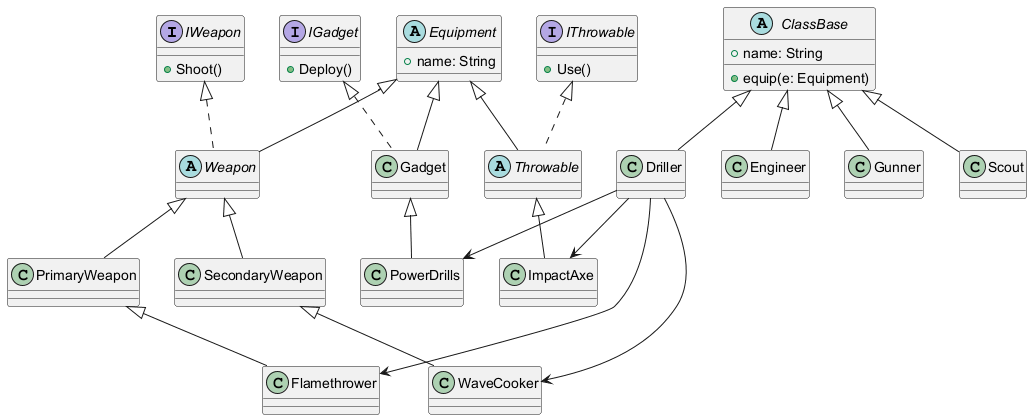

The diagram above was rendered by PlantUML. Its source (embedded in the PNG):
@startuml

' Interfaces
' ====================
interface IWeapon {
	+Shoot()
}

interface IGadget {
	+Deploy()
}

interface IThrowable {
	+Use()
}

' Equipment Base Classes
' ====================
abstract class Equipment {
	+name: String
}

abstract class Weapon extends Equipment implements IWeapon
class PrimaryWeapon extends Weapon
class SecondaryWeapon extends Weapon

abstract class Throwable extends Equipment implements IThrowable
class Gadget extends Equipment implements IGadget

' Driller
' ====================
class Flamethrower extends PrimaryWeapon
class WaveCooker extends SecondaryWeapon
class PowerDrills extends Gadget
class ImpactAxe extends Throwable

' Classes
' ====================
abstract class ClassBase {
	+name: String
	+equip(e: Equipment)
}

class Driller extends ClassBase
class Engineer extends ClassBase
class Gunner extends ClassBase
class Scout extends ClassBase

' Class Equipment Exapmle
Driller --> Flamethrower
Driller --> WaveCooker
Driller --> PowerDrills
Driller --> ImpactAxe

@enduml